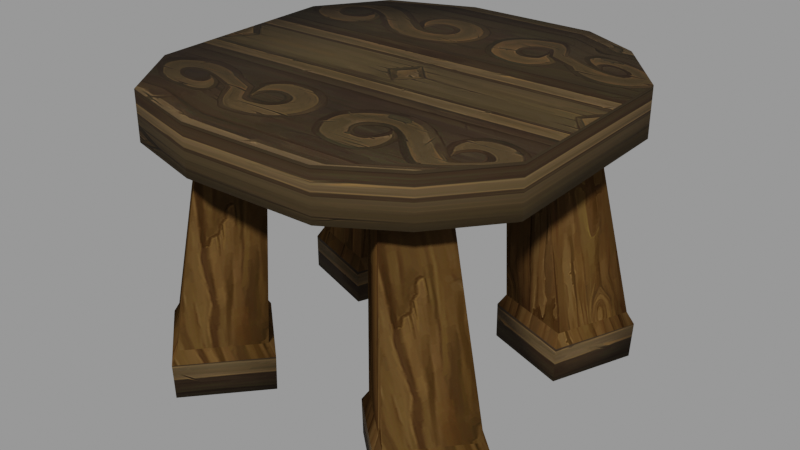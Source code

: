 # Source: Stool_2.blend  (saved by Blender 3.2.14; exported with 4.5.12 LTS)
import bpy
from mathutils import Matrix  # noqa: F401  (used for matrix-valued properties, if any)

bpy.ops.wm.read_factory_settings(use_empty=True)
scene = bpy.context.scene
scene.name = 'blend_export'

# ---- images (referenced by path relative to the original .blend; pixels are not part of the script)
import os
ASSET_DIR = os.environ.get("B2B_ASSET_DIR", "")  # directory of the original .blend (textures are referenced by path, not embedded)
HERE = os.path.dirname(os.path.abspath(__file__))  # packed textures are extracted next to this script under _unpacked/

def load_image(name, relpath, width, height, colorspace="sRGB"):
    """Load a texture the original file referenced (path relative to the .blend, or extracted next to this script)."""
    p = next((c for c in (os.path.join(HERE, relpath), os.path.join(ASSET_DIR, relpath)) if relpath and os.path.exists(c)), "")
    if p:
        img = bpy.data.images.load(p, check_existing=True)
        img.name = name
    else:  # same state as the original file: an image datablock whose file is absent (Cycles renders it pink)
        img = bpy.data.images.new(name, width, height)
        img.source = "FILE"
        img.filepath = "//" + (relpath or name)
    img.colorspace_settings.name = colorspace
    return img
img_normal_png = load_image('Normal.png', '_unpacked/Normal.b7212627.png', 512, 512, 'sRGB')
img_wood_03_p6_png_001 = load_image('wood_03_p6.png.001', '_unpacked/wood_03_p6.aa148e80.png', 512, 512, 'sRGB')

# ---- materials (node trees are filled in below, after node groups)
mat_wooden_chair = bpy.data.materials.new('Wooden Chair')
mat_wooden_chair.use_transparent_shadow = False
mat_wooden_chair_2 = bpy.data.materials.new('Wooden Chair 2')
mat_wooden_chair_2.use_transparent_shadow = False

# ---- material node trees
mat_wooden_chair.use_nodes = True; mat_wooden_chair.node_tree.nodes.clear()
_N = mat_wooden_chair.node_tree.nodes; _L = mat_wooden_chair.node_tree.links
n0 = _N.new('ShaderNodeBsdfPrincipled'); n0.name = 'Principled BSDF'; n0.location = (10, 300)
n0.distribution = 'GGX'
n0.subsurface_method = 'RANDOM_WALK_SKIN'
n0.inputs[2].default_value = 0.7727
n0.inputs[3].default_value = 1.45
n0.inputs[13].default_value = 0.0
n0.inputs[27].default_value = (0.0, 0.0, 0.0, 1.0)
n0.inputs[28].default_value = 1.0
n1 = _N.new('ShaderNodeOutputMaterial'); n1.name = 'Material Output'; n1.location = (300, 300)
n2 = _N.new('ShaderNodeTexImage'); n2.name = 'Image Texture'; n2.location = (-322, 128)
n2.image = img_normal_png
_L.new(n0.outputs[0], n1.inputs[0])
_L.new(n2.outputs[0], n0.inputs[0])
n1.is_active_output = True
mat_wooden_chair_2.use_nodes = True; mat_wooden_chair_2.node_tree.nodes.clear()
_N = mat_wooden_chair_2.node_tree.nodes; _L = mat_wooden_chair_2.node_tree.links
n0 = _N.new('ShaderNodeBsdfPrincipled'); n0.name = 'Principled BSDF'; n0.location = (10, 300)
n0.distribution = 'GGX'
n0.subsurface_method = 'RANDOM_WALK_SKIN'
n0.inputs[2].default_value = 0.8223
n0.inputs[3].default_value = 1.45
n0.inputs[13].default_value = 0.08264
n0.inputs[27].default_value = (0.0, 0.0, 0.0, 1.0)
n0.inputs[28].default_value = 1.0
n1 = _N.new('ShaderNodeOutputMaterial'); n1.name = 'Material Output'; n1.location = (300, 300)
n2 = _N.new('ShaderNodeTexImage'); n2.name = 'Image Texture'; n2.location = (-410, 152)
n2.image = img_wood_03_p6_png_001
_L.new(n0.outputs[0], n1.inputs[0])
_L.new(n2.outputs[0], n0.inputs[0])
n1.is_active_output = True

# ---- meshes
me_cube_014 = bpy.data.meshes.new('Cube.014')
me_cube_014.from_pydata([(0.643, 0.8181, 0.4355), (0.643, 0.8181, 0.6679), (0.7135, -0.7708, 0.4355), (0.7135, -0.7708, 0.6679), (-0.6929, 0.7656, 0.4355), (-0.6929, 0.7656, 0.6679), (-0.6476, -0.8712, 0.4355), (-0.6476, -0.8712, 0.6679), (0.9554, -0.4662, 0.4355), (0.9411, 0.01242, 0.4355), (0.9269, 0.491, 0.4355), (0.9269, 0.491, 0.6679), (0.9411, 0.01242, 0.6679), (0.9554, -0.4662, 0.6679), (-0.9121, 0.4362, 0.4355), (-0.8979, -0.0424, 0.4355), (-0.8836, -0.521, 0.4355), (-0.8836, -0.521, 0.6679), (-0.8979, -0.0424, 0.6679), (-0.9121, 0.4362, 0.6679), (-0.2312, -0.9806, 0.4355), (0.407, -0.9616, 0.4355), (0.407, -0.9616, 0.6679), (-0.2312, -0.9806, 0.6679), (0.3499, 0.9529, 0.4355), (-0.2882, 0.9339, 0.4355), (-0.2882, 0.9339, 0.6679), (0.3499, 0.9529, 0.6679), (0.3927, -0.483, 0.6679), (-0.2454, -0.502, 0.6679), (0.3785, -0.004356, 0.6679), (-0.2597, -0.02338, 0.6679), (0.3642, 0.4743, 0.6679), (-0.274, 0.4552, 0.6679), (-0.2454, -0.502, 0.4355), (0.3927, -0.483, 0.4355), (-0.2597, -0.02338, 0.4355), (0.3785, -0.004356, 0.4355), (-0.274, 0.4552, 0.4355), (0.3642, 0.4743, 0.4355), (0.4055, 0.8787, -0.7918), (0.3342, 0.6898, 0.5686), (0.835, 0.725, -0.7909), (0.5781, 0.6009, 0.5615), (0.2518, 0.4493, -0.7795), (0.2451, 0.446, 0.5587), (0.6814, 0.2956, -0.7786), (0.489, 0.3571, 0.5515), (0.4045, 0.8881, -0.6136), (0.8411, 0.7319, -0.6126), (0.6849, 0.2954, -0.6001), (0.2483, 0.4516, -0.601), (0.4222, 0.8531, -0.5533), (0.805, 0.7162, -0.5525), (0.6681, 0.3335, -0.5415), (0.2853, 0.4705, -0.5423), (0.5977, -0.849, -0.789), (0.4483, -0.6627, 0.5686), (0.2561, -0.5467, -0.7825), (0.253, -0.4917, 0.5615), (0.9, -0.5073, -0.788), (0.6195, -0.4675, 0.5587), (0.5584, -0.205, -0.7815), (0.4241, -0.2966, 0.5515), (0.5997, -0.8563, -0.6106), (0.2524, -0.549, -0.604), (0.5598, -0.2017, -0.603), (0.907, -0.509, -0.6096), (0.5978, -0.8166, -0.5507), (0.2933, -0.5472, -0.5449), (0.5628, -0.2427, -0.5441), (0.8672, -0.5121, -0.5498), (-0.7595, 0.8348, -0.7918), (-0.5749, 0.6625, 0.5688), (-0.3299, 0.6811, -0.7909), (-0.331, 0.5736, 0.5616), (-0.9131, 0.4054, -0.7795), (-0.664, 0.4187, 0.5588), (-0.4836, 0.2518, -0.7786), (-0.42, 0.3299, 0.5516), (-0.7605, 0.8443, -0.6135), (-0.3238, 0.6881, -0.6126), (-0.48, 0.2516, -0.6001), (-0.9167, 0.4078, -0.601), (-0.7428, 0.8093, -0.5533), (-0.3599, 0.6724, -0.5525), (-0.4969, 0.2897, -0.5415), (-0.8797, 0.4266, -0.5423), (-0.5673, -0.8928, -0.7889), (-0.4607, -0.6899, 0.5688), (-0.9089, -0.5905, -0.7825), (-0.6561, -0.5189, 0.5616), (-0.2649, -0.5512, -0.788), (-0.2896, -0.4948, 0.5588), (-0.6065, -0.2489, -0.7815), (-0.485, -0.3238, 0.5516), (-0.5653, -0.9001, -0.6106), (-0.9126, -0.5928, -0.604), (-0.6052, -0.2455, -0.603), (-0.258, -0.5528, -0.6096), (-0.5672, -0.8604, -0.5507), (-0.8717, -0.591, -0.5449), (-0.6022, -0.2865, -0.544), (-0.2978, -0.5559, -0.5498)], [], [(8, 13, 3, 2), (20, 23, 7, 6), (14, 19, 5, 4), (24, 27, 1, 0), (38, 14, 4, 25), (32, 11, 1, 27), (22, 3, 13, 28), (28, 13, 12, 30), (30, 12, 11, 32), (20, 6, 16, 34), (34, 16, 15, 36), (36, 15, 14, 38), (6, 7, 17, 16), (16, 17, 18, 15), (15, 18, 19, 14), (0, 1, 11, 10), (10, 11, 12, 9), (9, 12, 13, 8), (9, 37, 39, 10), (37, 36, 38, 39), (8, 35, 37, 9), (35, 34, 36, 37), (2, 21, 35, 8), (21, 20, 34, 35), (18, 31, 33, 19), (31, 30, 32, 33), (17, 29, 31, 18), (29, 28, 30, 31), (7, 23, 29, 17), (23, 22, 28, 29), (19, 33, 26, 5), (33, 32, 27, 26), (10, 39, 24, 0), (39, 38, 25, 24), (4, 5, 26, 25), (25, 26, 27, 24), (2, 3, 22, 21), (21, 22, 23, 20), (52, 41, 43, 53), (53, 43, 47, 54), (54, 47, 45, 55), (55, 45, 41, 52), (42, 46, 44, 40), (47, 43, 41, 45), (44, 51, 48, 40), (46, 50, 51, 44), (42, 49, 50, 46), (40, 48, 49, 42), (51, 55, 52, 48), (50, 54, 55, 51), (49, 53, 54, 50), (48, 52, 53, 49), (68, 57, 59, 69), (69, 59, 63, 70), (70, 63, 61, 71), (71, 61, 57, 68), (58, 62, 60, 56), (63, 59, 57, 61), (60, 67, 64, 56), (62, 66, 67, 60), (58, 65, 66, 62), (56, 64, 65, 58), (67, 71, 68, 64), (66, 70, 71, 67), (65, 69, 70, 66), (64, 68, 69, 65), (84, 73, 75, 85), (85, 75, 79, 86), (86, 79, 77, 87), (87, 77, 73, 84), (74, 78, 76, 72), (79, 75, 73, 77), (76, 83, 80, 72), (78, 82, 83, 76), (74, 81, 82, 78), (72, 80, 81, 74), (83, 87, 84, 80), (82, 86, 87, 83), (81, 85, 86, 82), (80, 84, 85, 81), (100, 89, 91, 101), (101, 91, 95, 102), (102, 95, 93, 103), (103, 93, 89, 100), (90, 94, 92, 88), (95, 91, 89, 93), (92, 99, 96, 88), (94, 98, 99, 92), (90, 97, 98, 94), (88, 96, 97, 90), (99, 103, 100, 96), (98, 102, 103, 99), (97, 101, 102, 98), (96, 100, 101, 97)])
me_cube_014.polygons.foreach_set('use_smooth', [True] * 94)
me_cube_014.polygons.foreach_set('material_index', [1, 1, 1, 1, 0, 1, 1, 1, 1, 0, 0, 0, 1, 1, 1, 1, 1, 1, 0, 0, 0, 0, 0, 0, 1, 1, 1, 1, 1, 1, 1, 1, 0, 0, 1, 1, 1, 1, 0, 0, 0, 0, 0, 0, 1, 1, 1, 1, 0, 0, 0, 0, 0, 0, 0, 0, 0, 0, 1, 1, 1, 1, 0, 0, 0, 0, 0, 0, 0, 0, 0, 0, 1, 1, 1, 1, 0, 0, 0, 0, 0, 0, 0, 0, 0, 0, 1, 1, 1, 1, 0, 0, 0, 0])
_k = set([(52, 53), (52, 55), (53, 54), (54, 55), (68, 69), (68, 71), (69, 70), (70, 71), (84, 85), (84, 87), (85, 86), (86, 87), (100, 101), (100, 103), (101, 102), (102, 103)])
me_cube_014.attributes.new('sharp_edge', 'BOOLEAN', 'EDGE').data.foreach_set('value', [ (min(e.vertices), max(e.vertices)) in _k for e in me_cube_014.edges])
_uv = me_cube_014.uv_layers.new(name='UVMap')
_uv.uv.foreach_set('vector', [0.236, 0.5382, 0.2364, 0.3396, 0.2861, 0.3398, 0.2856, 0.5383, 0.418, 0.5386, 0.4184, 0.34, 0.4846, 0.3402, 0.4842, 0.5387, 0.6331, 0.539, 0.6335, 0.3405, 0.6831, 0.3406, 0.6827, 0.5392, 0.8151, 0.5394, 0.8155, 0.3409, 0.8817, 0.341, 0.8812, 0.5396, 0.2917, 0.6875, 0.375, 0.6875, 0.375, 0.75, 0.2917, 0.75, 0.3505, 0.2613, 0.03805, 0.2618, 0.03765, 0.02743, 0.3501, 0.02689, 0.3518, 0.9644, 0.03926, 0.9649, 0.03886, 0.7305, 0.3513, 0.73, 0.3513, 0.73, 0.03886, 0.7305, 0.03845, 0.4962, 0.3509, 0.4956, 0.3509, 0.4956, 0.03845, 0.4962, 0.03805, 0.2618, 0.3505, 0.2613, 0.2917, 0.5, 0.375, 0.5, 0.375, 0.5625, 0.2917, 0.5625, 0.2917, 0.5625, 0.375, 0.5625, 0.375, 0.625, 0.2917, 0.625, 0.2917, 0.625, 0.375, 0.625, 0.375, 0.6875, 0.2917, 0.6875, 0.4842, 0.5387, 0.4846, 0.3402, 0.5342, 0.3403, 0.5338, 0.5388, 0.5338, 0.5388, 0.5342, 0.3403, 0.5839, 0.3404, 0.5834, 0.5389, 0.5834, 0.5389, 0.5839, 0.3404, 0.6335, 0.3405, 0.6331, 0.539, 0.08708, 0.5379, 0.08751, 0.3393, 0.1371, 0.3394, 0.1367, 0.538, 0.1367, 0.538, 0.1371, 0.3394, 0.1868, 0.3395, 0.1864, 0.5381, 0.1864, 0.5381, 0.1868, 0.3395, 0.2364, 0.3396, 0.236, 0.5382, 0.125, 0.625, 0.2083, 0.625, 0.2083, 0.6875, 0.125, 0.6875, 0.2083, 0.625, 0.2917, 0.625, 0.2917, 0.6875, 0.2083, 0.6875, 0.125, 0.5625, 0.2083, 0.5625, 0.2083, 0.625, 0.125, 0.625, 0.2083, 0.5625, 0.2917, 0.5625, 0.2917, 0.625, 0.2083, 0.625, 0.125, 0.5, 0.2083, 0.5, 0.2083, 0.5625, 0.125, 0.5625, 0.2083, 0.5, 0.2917, 0.5, 0.2917, 0.5625, 0.2083, 0.5625, 0.9759, 0.4945, 0.6634, 0.4951, 0.663, 0.2607, 0.9755, 0.2602, 0.6634, 0.4951, 0.3509, 0.4956, 0.3505, 0.2613, 0.663, 0.2607, 0.9763, 0.7289, 0.6638, 0.7294, 0.6634, 0.4951, 0.9759, 0.4945, 0.6638, 0.7294, 0.3513, 0.73, 0.3509, 0.4956, 0.6634, 0.4951, 0.9767, 0.9633, 0.6642, 0.9638, 0.6638, 0.7294, 0.9763, 0.7289, 0.6642, 0.9638, 0.3518, 0.9644, 0.3513, 0.73, 0.6638, 0.7294, 0.9755, 0.2602, 0.663, 0.2607, 0.6626, 0.02635, 0.9751, 0.02581, 0.663, 0.2607, 0.3505, 0.2613, 0.3501, 0.02689, 0.6626, 0.02635, 0.125, 0.6875, 0.2083, 0.6875, 0.2083, 0.75, 0.125, 0.75, 0.2083, 0.6875, 0.2917, 0.6875, 0.2917, 0.75, 0.2083, 0.75, 0.6827, 0.5392, 0.6831, 0.3406, 0.7493, 0.3408, 0.7489, 0.5393, 0.7489, 0.5393, 0.7493, 0.3408, 0.8155, 0.3409, 0.8151, 0.5394, 0.2856, 0.5383, 0.2861, 0.3398, 0.3522, 0.3399, 0.3518, 0.5384, 0.3518, 0.5384, 0.3522, 0.3399, 0.4184, 0.34, 0.418, 0.5386, 0.2951, 0.2763, 0.3434, 0.94, 0.218, 0.9362, 0.09831, 0.2768, 0.2955, 0.2768, 0.3519, 0.9362, 0.4772, 0.9311, 0.4923, 0.2825, 0.1754, 0.2825, 0.2681, 0.9311, 0.3934, 0.9348, 0.3722, 0.282, 0.4152, 0.282, 0.4273, 0.9348, 0.302, 0.94, 0.2184, 0.2763, 0.4398, 0.6474, 0.4657, 0.731, 0.5318, 0.7051, 0.5059, 0.6215, 0.2681, 0.9275, 0.218, 0.7437, 0.3434, 0.6937, 0.3934, 0.8776, 0.3925, 0.3423, 0.3912, 0.4351, 0.1668, 0.4286, 0.1717, 0.3359, 0.1359, 0.3428, 0.134, 0.4356, 0.3585, 0.4351, 0.3567, 0.3423, 0.2582, 0.3364, 0.2547, 0.4291, 0.4791, 0.4356, 0.479, 0.3428, 0.2702, 0.3359, 0.2706, 0.4286, 0.04609, 0.4291, 0.04938, 0.3364, 0.3912, 0.4351, 0.382, 0.4656, 0.1852, 0.4599, 0.1668, 0.4286, 0.134, 0.4356, 0.1422, 0.4661, 0.339, 0.4656, 0.3585, 0.4351, 0.2547, 0.4291, 0.2623, 0.4604, 0.4591, 0.4661, 0.4791, 0.4356, 0.2706, 0.4286, 0.2619, 0.4599, 0.06511, 0.4604, 0.04609, 0.4291, 0.2297, 0.2777, 0.305, 0.94, 0.4039, 0.9362, 0.3838, 0.2807, 0.7995, 0.2826, 0.7701, 0.9382, 0.6713, 0.933, 0.6455, 0.2831, 0.239, 0.2811, 0.3119, 0.9311, 0.2131, 0.9348, 0.08502, 0.2781, 0.7902, 0.2801, 0.7632, 0.9367, 0.8619, 0.9419, 0.9442, 0.2796, 0.3808, 0.2311, 0.3464, 0.1945, 0.3097, 0.2289, 0.3442, 0.2656, 0.3947, 0.02051, 0.4142, 0.04147, 0.3932, 0.06097, 0.3737, 0.04001, 0.755, 0.3399, 0.756, 0.4326, 0.9317, 0.4321, 0.9278, 0.3394, 0.2075, 0.3413, 0.2068, 0.4341, 0.03108, 0.4307, 0.03468, 0.3379, 0.7655, 0.3428, 0.7666, 0.4355, 0.5909, 0.436, 0.5926, 0.3433, 0.1971, 0.3374, 0.1962, 0.4301, 0.3718, 0.4336, 0.3699, 0.3408, 0.756, 0.4326, 0.757, 0.4637, 0.911, 0.4632, 0.9317, 0.4321, 0.2068, 0.4341, 0.2058, 0.4647, 0.05181, 0.4617, 0.03108, 0.4307, 0.7666, 0.4355, 0.7663, 0.4662, 0.6123, 0.4667, 0.5909, 0.436, 0.1962, 0.4301, 0.1965, 0.4613, 0.3506, 0.4643, 0.3718, 0.4336, 0.7566, 0.2783, 0.6716, 0.942, 0.5462, 0.9383, 0.5598, 0.2787, 0.3003, 0.2768, 0.352, 0.9363, 0.4773, 0.9311, 0.497, 0.2825, 0.6369, 0.2844, 0.5963, 0.9331, 0.7217, 0.9368, 0.8337, 0.284, 0.4199, 0.2821, 0.4273, 0.9348, 0.3021, 0.94, 0.2232, 0.2764, 0.4412, 0.6459, 0.4671, 0.7295, 0.5332, 0.7036, 0.5073, 0.62, 0.5963, 0.9296, 0.5462, 0.7457, 0.6716, 0.6957, 0.7217, 0.8796, 0.3972, 0.3424, 0.3959, 0.4351, 0.1715, 0.4286, 0.1764, 0.336, 0.5973, 0.3448, 0.5955, 0.4376, 0.82, 0.4371, 0.8181, 0.3443, 0.263, 0.3364, 0.2594, 0.4291, 0.4838, 0.4356, 0.4837, 0.3428, 0.7317, 0.3379, 0.732, 0.4306, 0.5076, 0.4311, 0.5108, 0.3384, 0.3959, 0.4351, 0.3867, 0.4656, 0.19, 0.4599, 0.1715, 0.4286, 0.5955, 0.4376, 0.6037, 0.468, 0.8005, 0.4676, 0.82, 0.4371, 0.2594, 0.4291, 0.2671, 0.4604, 0.4638, 0.4661, 0.4838, 0.4356, 0.732, 0.4306, 0.7234, 0.4619, 0.5266, 0.4623, 0.5076, 0.4311, 0.6912, 0.2797, 0.6332, 0.942, 0.7321, 0.9383, 0.8452, 0.2827, 0.8042, 0.2827, 0.7701, 0.9383, 0.6714, 0.9331, 0.6502, 0.2831, 0.7005, 0.2831, 0.6402, 0.9331, 0.5413, 0.9368, 0.5465, 0.2801, 0.7949, 0.2801, 0.7633, 0.9368, 0.862, 0.942, 0.9489, 0.2797, 0.5095, 0.2321, 0.475, 0.1955, 0.4383, 0.2299, 0.4728, 0.2666, 0.4951, 0.02053, 0.5146, 0.04149, 0.4936, 0.06099, 0.4741, 0.04003, 0.7597, 0.3399, 0.7607, 0.4326, 0.9364, 0.4321, 0.9326, 0.3394, 0.669, 0.3433, 0.6682, 0.4361, 0.4926, 0.4326, 0.4962, 0.3399, 0.7702, 0.3428, 0.7713, 0.4355, 0.5956, 0.4361, 0.5974, 0.3433, 0.6585, 0.3394, 0.6576, 0.4321, 0.8333, 0.4355, 0.8314, 0.3428, 0.7607, 0.4326, 0.7617, 0.4637, 0.9157, 0.4632, 0.9364, 0.4321, 0.6682, 0.4361, 0.6673, 0.4667, 0.5133, 0.4637, 0.4926, 0.4326, 0.7713, 0.4355, 0.771, 0.4663, 0.617, 0.4667, 0.5956, 0.4361, 0.6576, 0.4321, 0.658, 0.4632, 0.812, 0.4663, 0.8333, 0.4355])
me_cube_014.materials.append(mat_wooden_chair)
me_cube_014.materials.append(mat_wooden_chair_2)
me_cube_014.update()

# ---- objects
ob_stool_2 = bpy.data.objects.new('Stool 2', me_cube_014)

# ---- transforms, parenting, visibility, modifiers, constraints
ob_stool_2.location = (0.1121, 1.146e-09, 0.7751)

# ---- collection membership
scene.collection.objects.link(ob_stool_2)

# ---- scene / render settings (as saved in the file)
scene.frame_start = 1; scene.frame_end = 250; scene.frame_set(1)
scene.render.engine = 'BLENDER_EEVEE_NEXT'
scene.render.image_settings.exr_codec = 'NONE'
scene.render.simplify_subdivision_render = 0
scene.render.simplify_child_particles_render = 0.0
scene.cycles.sampling_pattern = 'TABULATED_SOBOL'
scene.cycles.use_light_tree = False
scene.view_settings.view_transform = 'Filmic'
bpy.context.view_layer.update()

# ---- added for rendering (the .blend has no active camera and no usable light): camera, sun + grey world if the file has none
cam_auto = bpy.data.cameras.new('AutoCamera')
cam_auto.lens = 50.0
cam_auto.sensor_width = 36.0
cam_auto.clip_end = 1000.0
ob_auto_camera = bpy.data.objects.new('AutoCamera', cam_auto)
scene.collection.objects.link(ob_auto_camera)
ob_auto_camera.location = (2.96423, -3.41319, 2.97937)
ob_auto_camera.rotation_euler = (1.09748, -7.21219e-08, 0.694738)
scene.camera = ob_auto_camera
light_auto_sun = bpy.data.lights.new('AutoSun', 'SUN')
light_auto_sun.energy = 3.0
light_auto_sun.angle = 0.0523599
ob_auto_sun = bpy.data.objects.new('AutoSun', light_auto_sun)
scene.collection.objects.link(ob_auto_sun)
ob_auto_sun.rotation_euler = (0.872665, 0.174533, 0.523599)
if scene.world is None:
    world_auto = bpy.data.worlds.new('AutoWorld')
    world_auto.color = (0.3, 0.3, 0.3)
    scene.world = world_auto
bpy.context.view_layer.update()
